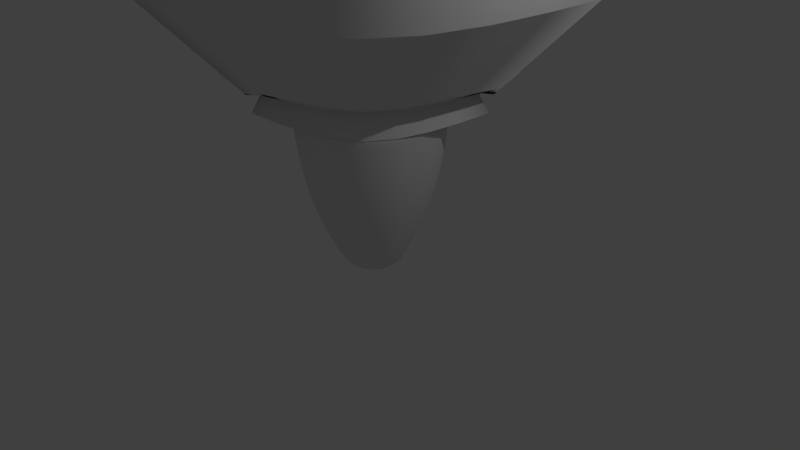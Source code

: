 # Source: untitled.blend  (saved by Blender 2.76.0; exported with 4.5.12 LTS)
import bpy
from mathutils import Matrix  # noqa: F401  (used for matrix-valued properties, if any)

bpy.ops.wm.read_factory_settings(use_empty=True)
scene = bpy.context.scene
scene.name = 'Scene'

# ---- collections
col_collection_1 = bpy.data.collections.new('Collection 1'); scene.collection.children.link(col_collection_1)

# ---- materials (node trees are filled in below, after node groups)
mat_material = bpy.data.materials.new('Material')
mat_material.alpha_threshold = 0.0
mat_material.use_transparent_shadow = False
mat_material.roughness = 0.5
mat_material.line_color = (0.0, 0.0, 0.0, 1.0)

# ---- node groups
ng_auto_smooth = bpy.data.node_groups.new('Auto Smooth', 'GeometryNodeTree')
_s = ng_auto_smooth.interface.new_socket(name='Geometry', in_out='OUTPUT', socket_type='NodeSocketGeometry')
_s = ng_auto_smooth.interface.new_socket(name='Geometry', in_out='INPUT', socket_type='NodeSocketGeometry')
_s = ng_auto_smooth.interface.new_socket(name='Angle', in_out='INPUT', socket_type='NodeSocketFloat')
_s.subtype = 'ANGLE'
_s.min_value = 0.0
_s.max_value = 3.142
ng_auto_smooth.is_modifier = True
_N = ng_auto_smooth.nodes; _L = ng_auto_smooth.links
n0 = _N.new('NodeGroupOutput'); n0.name = 'Group Output'; n0.location = (480, -100)
n1 = _N.new('NodeGroupInput'); n1.name = 'Group Input'; n1.location = (-420, -300)
n2 = _N.new('NodeGroupInput'); n2.name = 'Group Input.001'; n2.location = (-60, -100)
n3 = _N.new('GeometryNodeSetShadeSmooth'); n3.name = 'Set Shade Smooth'; n3.location = (120, -100)
n3.domain = 'EDGE'
n4 = _N.new('GeometryNodeSetShadeSmooth'); n4.name = 'Set Shade Smooth.001'; n4.location = (300, -100)
n5 = _N.new('GeometryNodeInputMeshEdgeAngle'); n5.name = 'Edge Angle'; n5.location = (-420, -220)
n6 = _N.new('GeometryNodeInputEdgeSmooth'); n6.name = 'Is Edge Smooth'; n6.location = (-60, -160)
n7 = _N.new('GeometryNodeInputShadeSmooth'); n7.name = 'Is Face Smooth'; n7.location = (-240, -340)
n8 = _N.new('FunctionNodeBooleanMath'); n8.name = 'Boolean Math'; n8.location = (-60, -220)
n9 = _N.new('FunctionNodeCompare'); n9.name = 'Compare'; n9.location = (-240, -180)
n9.operation = 'LESS_EQUAL'
_L.new(n5.outputs[0], n9.inputs[0])
_L.new(n4.outputs[0], n0.inputs[0])
_L.new(n1.outputs[1], n9.inputs[1])
_L.new(n9.outputs[0], n8.inputs[0])
_L.new(n7.outputs[0], n8.inputs[1])
_L.new(n2.outputs[0], n3.inputs[0])
_L.new(n6.outputs[0], n3.inputs[1])
_L.new(n3.outputs[0], n4.inputs[0])
_L.new(n8.outputs[0], n3.inputs[2])
n0.is_active_output = True

# ---- material node trees

# ---- world
world_world = bpy.data.worlds.new('World'); scene.world = world_world
world_world.color = (0.05088, 0.05088, 0.05088)
world_world.use_sun_shadow = False
world_world.sun_shadow_jitter_overblur = 0.0
world_world.cycles.sampling_method = 'MANUAL'
world_world.cycles.sample_map_resolution = 256

# ---- cameras
cam_camera = bpy.data.cameras.new('Camera')
cam_camera.clip_end = 100.0
cam_camera.lens = 35.0
cam_camera.sensor_width = 32.0
cam_camera.sensor_height = 18.0
cam_camera.ortho_scale = 7.314
cam_camera.dof.focus_distance = 0.0
cam_camera.dof.aperture_fstop = 128.0

# ---- lights
light_lamp = bpy.data.lights.new('Lamp', 'POINT')
light_lamp.transmission_factor = 0.0
light_lamp.cutoff_distance = 30.0
light_lamp.energy = 100.0
light_lamp.shadow_buffer_clip_start = 1.001
light_lamp.shadow_soft_size = 0.1
light_lamp.shadow_maximum_resolution = 0.006
light_lamp.use_absolute_resolution = True
light_lamp.cycles.use_multiple_importance_sampling = False

# ---- meshes
me_cube_001 = bpy.data.meshes.new('Cube.001')
me_cube_001.from_pydata([(1.0, 1.904, -1.0), (-1.0, 1.904, -1.0), (1.0, 1.904, 1.0), (-1.0, 1.904, 1.0), (1.862, 3.237, -1.862), (-1.862, 3.237, -1.862), (1.862, 3.237, 1.862), (-1.862, 3.237, 1.862), (0.918, 2.119, 0.918), (0.918, 2.119, -0.918), (-0.918, 2.119, 0.918), (-0.918, 2.119, -0.918), (1.035, 2.131, -1.035), (-1.035, 2.131, -1.035), (1.035, 2.131, 1.035), (-1.035, 2.131, 1.035), (0.918, 2.827, 0.918), (-0.918, 2.827, 0.918), (0.918, 2.827, -0.918), (-0.918, 2.827, -0.918), (1.239, 2.395, -1.239), (-1.239, 2.395, -1.239), (1.239, 2.395, 1.239), (-1.239, 2.395, 1.239), (1.862, 6.662, -1.862), (-1.862, 6.662, -1.862), (1.862, 6.662, 1.862), (-1.862, 6.662, 1.862), (1.862, 3.237, 1.862), (1.862, 3.237, -1.862), (-1.862, 3.237, 1.862), (-1.862, 3.237, -1.862), (1.862, 3.237, -1.862), (-1.862, 3.237, -1.862), (1.862, 3.237, 1.862), (-1.862, 3.237, 1.862)], [], [(14, 12, 4, 6), (15, 13, 5, 7), (15, 14, 6, 7), (13, 12, 4, 5), (1, 0, 9, 11), (3, 2, 8, 10), (3, 1, 11, 10), (2, 0, 9, 8), (21, 20, 12, 13), (23, 22, 14, 15), (23, 21, 13, 15), (22, 20, 12, 14), (8, 9, 18, 16), (10, 11, 19, 17), (10, 8, 16, 17), (11, 9, 18, 19), (16, 18, 20, 22), (17, 19, 21, 23), (17, 16, 22, 23), (19, 18, 20, 21), (34, 32, 24, 26), (35, 33, 25, 27), (35, 34, 26, 27), (33, 32, 24, 25), (5, 4, 29, 31), (7, 6, 28, 30), (7, 5, 31, 30), (6, 4, 29, 28), (31, 29, 32, 33), (30, 28, 34, 35), (30, 31, 33, 35), (28, 29, 32, 34)])
me_cube_001.polygons.foreach_set('use_smooth', [True] * 32)
me_cube_001.materials.append(mat_material)
me_cube_001.use_remesh_preserve_volume = False
me_cube_001.use_remesh_preserve_attributes = False
me_cube_001.use_mirror_vertex_groups = False
me_cube_001.update()
me_cube = bpy.data.meshes.new('Cube')
me_cube.from_pydata([(1.0, 1.919, -1.0), (0.3006, -0.08081, -0.3006), (-0.3006, -0.08081, -0.3006), (-1.0, 1.919, -1.0), (1.0, 1.919, 1.0), (0.3006, -0.08081, 0.3006), (-0.3006, -0.08081, 0.3006), (-1.0, 1.919, 1.0), (0.9033, 0.9192, -0.9033), (-0.9033, 0.9192, -0.9033), (0.9033, 0.9192, 0.9033), (-0.9033, 0.9192, 0.9033), (0.3775, -0.08081, -0.3775), (-0.3775, -0.08081, -0.3775), (0.3775, -0.08081, 0.3775), (-0.3775, -0.08081, 0.3775), (0.5163, 0.8611, -0.5163), (-0.5163, 0.8611, -0.5163), (0.5163, 0.8611, 0.5163), (-0.5163, 0.8611, 0.5163), (0.1762, 1.305, -0.1762), (-0.1762, 1.305, -0.1762), (0.1762, 1.305, 0.1762), (-0.1762, 1.305, 0.1762), (0.1336, 1.305, -0.1336), (-0.1336, 1.305, -0.1336), (0.1336, 1.305, 0.1336), (-0.1336, 1.305, 0.1336), (0.02255, 0.9968, -0.02255), (-0.02255, 0.9968, -0.02255), (0.02255, 0.9968, 0.02255), (-0.02255, 0.9968, 0.02255), (-3.185e-07, 0.7941, 0.0), (-1.0, 1.919, -1.0), (-1.0, 1.919, 1.0), (1.0, 1.919, -1.0), (1.0, 1.919, 1.0), (0.7886, 1.919, -0.7886), (-0.7886, 1.919, -0.7886), (0.7886, 1.919, 0.7886), (-0.7886, 1.919, 0.7886)], [], [(8, 12, 13, 9), (10, 11, 15, 14), (8, 10, 14, 12), (2, 1, 16, 17), (33, 34, 7, 3), (0, 3, 38, 37), (13, 15, 11, 9), (35, 36, 10, 8), (36, 34, 11, 10), (35, 8, 9, 33), (1, 2, 13, 12), (5, 1, 12, 14), (2, 6, 15, 13), (6, 5, 14, 15), (5, 6, 19, 18), (6, 2, 17, 19), (5, 18, 16, 1), (19, 17, 21, 23), (18, 19, 23, 22), (16, 18, 22, 20), (17, 16, 20, 21), (23, 21, 25, 27), (20, 22, 26, 24), (21, 20, 24, 25), (22, 23, 27, 26), (27, 25, 29, 31), (24, 26, 30, 28), (25, 24, 28, 29), (26, 27, 31, 30), (31, 29, 32), (28, 30, 32), (29, 28, 32), (30, 31, 32), (0, 35, 33, 3), (4, 7, 34, 36), (0, 4, 36, 35), (9, 11, 34, 33), (7, 4, 39, 40), (4, 0, 37, 39), (3, 7, 40, 38)])
me_cube.polygons.foreach_set('use_smooth', [True] * 40)
me_cube.materials.append(mat_material)
me_cube.use_remesh_preserve_volume = False
me_cube.use_remesh_preserve_attributes = False
me_cube.use_mirror_vertex_groups = False
me_cube.update()

# ---- objects
ob_cube_001 = bpy.data.objects.new('Cube.001', me_cube_001)
ob_cube = bpy.data.objects.new('Cube', me_cube)
ob_lamp = bpy.data.objects.new('Lamp', light_lamp)
ob_camera = bpy.data.objects.new('Camera', cam_camera)

# ---- transforms, parenting, visibility, modifiers, constraints
ob_cube_001.location = (0.0, 0.0, 0.0)
ob_cube_001.rotation_euler = (1.571, -0.0, 0.0)
ob_cube_001.lock_rotations_4d = False
ob_cube_001.empty_display_type = 'ARROWS'
ob_cube_001.lineart.crease_threshold = 0.0
_m = ob_cube_001.modifiers.new('Subsurf', 'SUBSURF')
_m.uv_smooth = 'PRESERVE_CORNERS'
_m.quality = 2
_m.levels = 5
_m.show_only_control_edges = False
_m = ob_cube_001.modifiers.new('Auto Smooth', 'NODES')
_m.node_group = ng_auto_smooth
_gi = [s.identifier for s in ng_auto_smooth.interface.items_tree if s.item_type == 'SOCKET' and s.in_out == 'INPUT']
_m[_gi[1]] = 3.142  # Angle
ob_cube.location = (0.0, 0.0, 0.0)
ob_cube.rotation_euler = (1.571, -0.0, 0.0)
ob_cube.lock_rotations_4d = False
ob_cube.empty_display_type = 'ARROWS'
ob_cube.lineart.crease_threshold = 0.0
_m = ob_cube.modifiers.new('Subsurf', 'SUBSURF')
_m.uv_smooth = 'PRESERVE_CORNERS'
_m.quality = 2
_m.levels = 5
_m.show_only_control_edges = False
_m = ob_cube.modifiers.new('Auto Smooth', 'NODES')
_m.node_group = ng_auto_smooth
_gi = [s.identifier for s in ng_auto_smooth.interface.items_tree if s.item_type == 'SOCKET' and s.in_out == 'INPUT']
_m[_gi[1]] = 3.142  # Angle
ob_lamp.location = (4.076, 1.005, 5.904)
ob_lamp.rotation_euler = (0.6503, 0.05522, 1.866)
ob_lamp.lock_rotations_4d = False
ob_lamp.empty_display_type = 'ARROWS'
ob_lamp.color = (0.0, 0.0, 0.0, 0.0)
ob_lamp.lineart.crease_threshold = 0.0
ob_camera.location = (7.481, -6.508, 5.344)
ob_camera.rotation_euler = (1.109, 0.01082, 0.8149)
ob_camera.lock_rotations_4d = False
ob_camera.empty_display_type = 'ARROWS'
ob_camera.color = (0.0, 0.0, 0.0, 0.0)
ob_camera.display_type = 'WIRE'
ob_camera.lineart.crease_threshold = 0.0

# ---- collection membership
col_collection_1.objects.link(ob_cube_001)
col_collection_1.objects.link(ob_cube)
col_collection_1.objects.link(ob_lamp)
col_collection_1.objects.link(ob_camera)

# ---- scene / render settings (as saved in the file)
scene.camera = ob_camera
scene.frame_start = 1; scene.frame_end = 250; scene.frame_set(1)
scene.render.engine = 'BLENDER_EEVEE_NEXT'
scene.render.resolution_percentage = 50
scene.render.dither_intensity = 0.0
scene.cycles.use_denoising = False
scene.cycles.samples = 10
scene.cycles.sampling_pattern = 'TABULATED_SOBOL'
scene.cycles.light_sampling_threshold = 0.0
scene.cycles.use_adaptive_sampling = False
scene.cycles.use_light_tree = False
scene.cycles.blur_glossy = 0.0
scene.cycles.pixel_filter_type = 'GAUSSIAN'
scene.cycles.sample_clamp_indirect = 0.0
scene.view_settings.view_transform = 'Standard'
bpy.context.view_layer.update()
